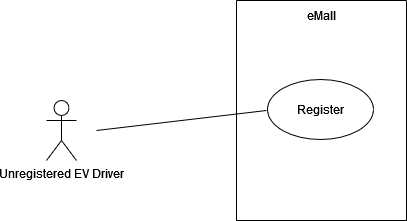

The diagram above was exported from draw.io. Its source (the exported page's mxGraphModel, read from the mxfile embedded in the PNG):
<mxGraphModel dx="782" dy="432" grid="1" gridSize="10" guides="1" tooltips="1" connect="1" arrows="1" fold="1" page="1" pageScale="1" pageWidth="827" pageHeight="1169" math="0" shadow="0">
  <root>
    <mxCell id="0" />
    <mxCell id="1" parent="0" />
    <mxCell id="cS7aTcDiu48xIWY8O8aQ-1" value="&lt;div&gt;Unregistered EV Driver&lt;/div&gt;&lt;div&gt;&lt;br&gt;&lt;/div&gt;&lt;div&gt;&lt;br&gt;&lt;/div&gt;" style="shape=umlActor;verticalLabelPosition=bottom;verticalAlign=top;html=1;outlineConnect=0;" vertex="1" parent="1">
      <mxGeometry x="180" y="210" width="30" height="60" as="geometry" />
    </mxCell>
    <mxCell id="cS7aTcDiu48xIWY8O8aQ-6" value="" style="swimlane;startSize=0;" vertex="1" parent="1">
      <mxGeometry x="370" y="110" width="170" height="220" as="geometry">
        <mxRectangle x="370" y="70" width="50" height="40" as="alternateBounds" />
      </mxGeometry>
    </mxCell>
    <mxCell id="cS7aTcDiu48xIWY8O8aQ-9" value="Register" style="ellipse;whiteSpace=wrap;html=1;" vertex="1" parent="cS7aTcDiu48xIWY8O8aQ-6">
      <mxGeometry x="31" y="79" width="106" height="60" as="geometry" />
    </mxCell>
    <mxCell id="cS7aTcDiu48xIWY8O8aQ-10" value="eMall" style="text;html=1;align=center;verticalAlign=middle;resizable=0;points=[];autosize=1;strokeColor=none;fillColor=none;" vertex="1" parent="cS7aTcDiu48xIWY8O8aQ-6">
      <mxGeometry x="60" width="50" height="30" as="geometry" />
    </mxCell>
    <mxCell id="cS7aTcDiu48xIWY8O8aQ-8" value="" style="endArrow=none;html=1;rounded=0;" edge="1" parent="1">
      <mxGeometry width="50" height="50" relative="1" as="geometry">
        <mxPoint x="230" y="240" as="sourcePoint" />
        <mxPoint x="400" y="220" as="targetPoint" />
      </mxGeometry>
    </mxCell>
  </root>
</mxGraphModel>